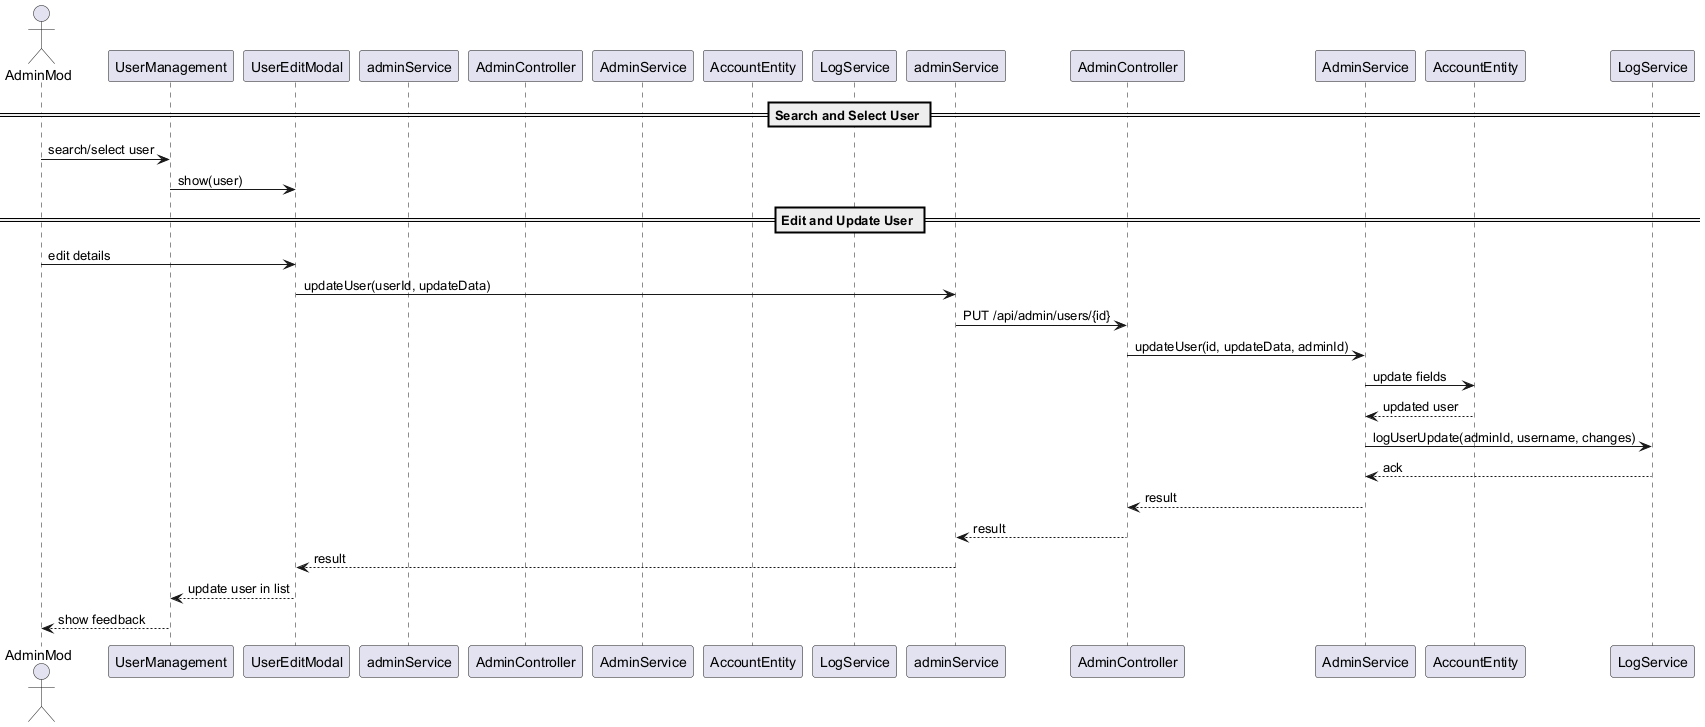

The diagram above was rendered by PlantUML. Its source (embedded in the PNG):
@startuml
' Sequence Diagram for User Modification (Modify Username, Email, Password) (Transaction 7.4)

actor AdminMod
participant UserManagement as Frontend
participant UserEditModal as Modal
participant adminService as FrontendService
participant AdminController as BackendController
participant AdminService as BackendService
participant AccountEntity as AccountDB
participant LogService as LogDB

== Search and Select User ==
AdminMod -> Frontend : search/select user
Frontend -> Modal : show(user)

== Edit and Update User ==
AdminMod -> Modal : edit details
Modal -> adminService : updateUser(userId, updateData)
adminService -> AdminController : PUT /api/admin/users/{id}
AdminController -> AdminService : updateUser(id, updateData, adminId)
AdminService -> AccountEntity : update fields
AccountEntity --> AdminService : updated user
AdminService -> LogService : logUserUpdate(adminId, username, changes)
LogService --> AdminService : ack
AdminService --> AdminController : result
AdminController --> adminService : result
adminService --> Modal : result
Modal --> Frontend : update user in list
Frontend --> AdminMod : show feedback
@enduml